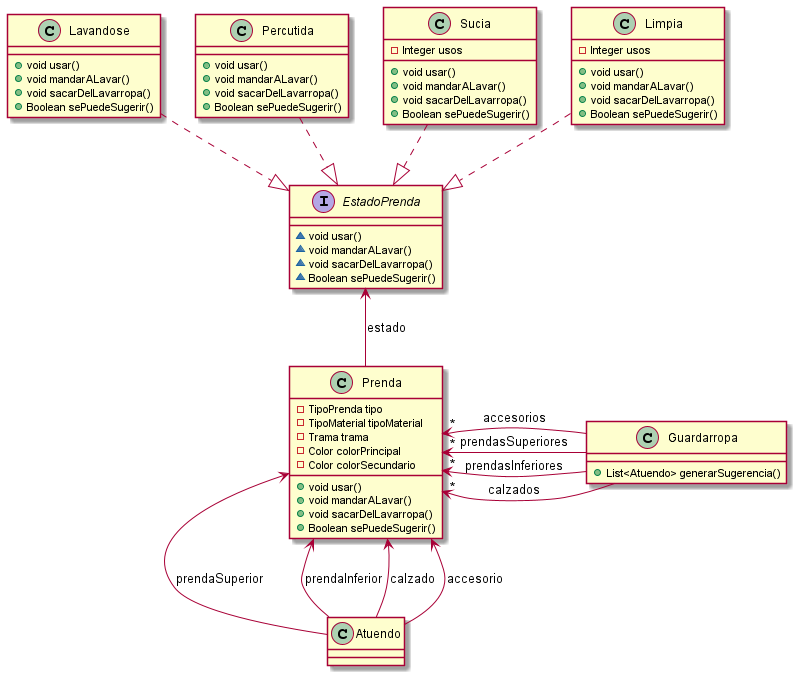

The diagram above was rendered by PlantUML. Its source (embedded in the PNG):
@startuml
class Atuendo {
}

class Guardarropa {
+ List<Atuendo> generarSugerencia()
}

interface EstadoPrenda {
~ void usar()
~ void mandarALavar()
~ void sacarDelLavarropa()
~ Boolean sePuedeSugerir()
}

class Limpia{
- Integer usos
+ void usar()
+ void mandarALavar()
+ void sacarDelLavarropa()
+ Boolean sePuedeSugerir()
}

class Sucia{
- Integer usos
+ void usar()
+ void mandarALavar()
+ void sacarDelLavarropa()
+ Boolean sePuedeSugerir()
}

class Percutida{
+ void usar()
+ void mandarALavar()
+ void sacarDelLavarropa()
+ Boolean sePuedeSugerir()
}

class Lavandose{
+ void usar()
+ void mandarALavar()
+ void sacarDelLavarropa()
+ Boolean sePuedeSugerir()
}

class Prenda {
- TipoPrenda tipo
- TipoMaterial tipoMaterial
- Trama trama
- Color colorPrincipal
- Color colorSecundario
+ void usar()
+ void mandarALavar()
+ void sacarDelLavarropa()
+ Boolean sePuedeSugerir()
}

Prenda <-down- Atuendo : prendaSuperior
Prenda <-- Atuendo : prendaInferior
Prenda <-- Atuendo : calzado
Prenda <-- Atuendo : accesorio

Prenda "*" <-right- Guardarropa : prendasSuperiores
Prenda "*" <-- Guardarropa : prendasInferiores
Prenda "*" <-- Guardarropa : calzados
Prenda "*" <-- Guardarropa : accesorios

EstadoPrenda <-down- Prenda : estado

EstadoPrenda <|.up. Limpia
EstadoPrenda <|.up. Sucia
EstadoPrenda <|.up. Percutida
EstadoPrenda <|.up. Lavandose
@enduml